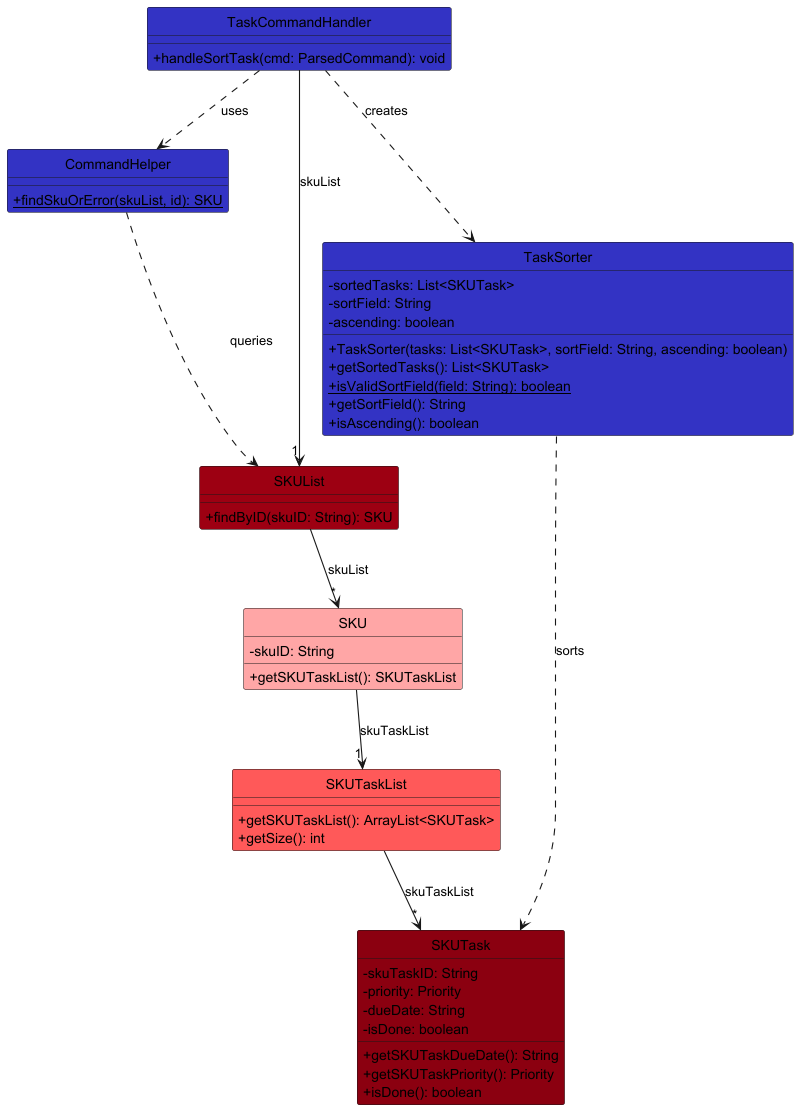

The diagram above was rendered by PlantUML. Its source (embedded in the PNG):
@startuml
!include ../style.puml
skinparam arrowThickness 1.1
skinparam classAttributeIconSize 0
hide circle

class TaskCommandHandler LOGIC_COLOR {
  + handleSortTask(cmd: ParsedCommand): void
}

class CommandHelper LOGIC_COLOR {
  + {static} findSkuOrError(skuList, id): SKU
}

class TaskSorter LOGIC_COLOR {
  - sortedTasks: List<SKUTask>
  - sortField: String
  - ascending: boolean
  + TaskSorter(tasks: List<SKUTask>, sortField: String, ascending: boolean)
  + getSortedTasks(): List<SKUTask>
  + {static} isValidSortField(field: String): boolean
  + getSortField(): String
  + isAscending(): boolean
}

class SKUList MODEL_COLOR {
  + findByID(skuID: String): SKU
}

class SKU MODEL_COLOR_T1 {
  - skuID: String
  + getSKUTaskList(): SKUTaskList
}

class SKUTaskList MODEL_COLOR_T2 {
  + getSKUTaskList(): ArrayList<SKUTask>
  + getSize(): int
}

class SKUTask MODEL_COLOR_T3 {
  - skuTaskID: String
  - priority: Priority
  - dueDate: String
  - isDone: boolean
  + getSKUTaskDueDate(): String
  + getSKUTaskPriority(): Priority
  + isDone(): boolean
}

TaskCommandHandler -down-> "1" SKUList : skuList
TaskCommandHandler ..> TaskSorter : creates
TaskCommandHandler ..> CommandHelper : uses
CommandHelper ..> SKUList : queries
SKUList -down-> "*" SKU : skuList
SKU -down-> "1" SKUTaskList : skuTaskList
SKUTaskList -down-> "*" SKUTask : skuTaskList
TaskSorter ..> SKUTask : sorts
@enduml